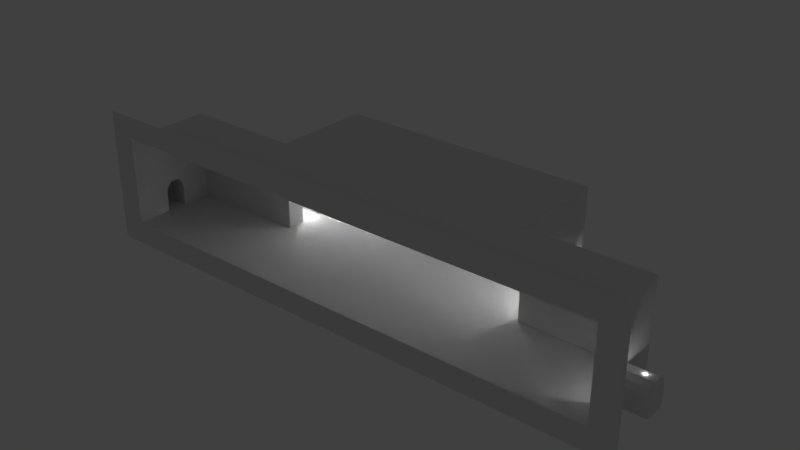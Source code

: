 # Source: interior_1.blend  (saved by Blender 2.78.0; exported with 4.5.12 LTS)
import bpy
from mathutils import Matrix  # noqa: F401  (used for matrix-valued properties, if any)

bpy.ops.wm.read_factory_settings(use_empty=True)
scene = bpy.context.scene
scene.name = 'Scene'

# ---- collections
col_collection_1 = bpy.data.collections.new('Collection 1'); scene.collection.children.link(col_collection_1)

# ---- materials (node trees are filled in below, after node groups)
mat_control_room_mat = bpy.data.materials.new('control_room_mat')
mat_control_room_mat.alpha_threshold = 0.0
mat_control_room_mat.use_transparent_shadow = False
mat_control_room_mat.roughness = 0.5
mat_control_room_mat.specular_intensity = 0.001976

# ---- material node trees

# ---- world
world_world = bpy.data.worlds.new('World'); scene.world = world_world
world_world.color = (0.05088, 0.05088, 0.05088)
world_world.use_sun_shadow = False
world_world.sun_shadow_jitter_overblur = 0.0
world_world.cycles.sampling_method = 'MANUAL'

# ---- lights
light_spot_006 = bpy.data.lights.new('Spot.006', 'POINT')
light_spot_006.transmission_factor = 0.0
light_spot_006.energy = 616.0
light_spot_006.shadow_buffer_clip_start = 0.5
light_spot_006.shadow_soft_size = 0.1
light_spot_006.shadow_maximum_resolution = 0.006
light_spot_006.use_absolute_resolution = True
light_spot_005 = bpy.data.lights.new('Spot.005', 'POINT')
light_spot_005.transmission_factor = 0.0
light_spot_005.energy = 616.0
light_spot_005.shadow_buffer_clip_start = 0.5
light_spot_005.shadow_soft_size = 0.1
light_spot_005.shadow_maximum_resolution = 0.006
light_spot_005.use_absolute_resolution = True
light_spot_004 = bpy.data.lights.new('Spot.004', 'POINT')
light_spot_004.transmission_factor = 0.0
light_spot_004.energy = 616.0
light_spot_004.shadow_buffer_clip_start = 0.5
light_spot_004.shadow_soft_size = 0.1
light_spot_004.shadow_maximum_resolution = 0.006
light_spot_004.use_absolute_resolution = True
light_spot_003 = bpy.data.lights.new('Spot.003', 'POINT')
light_spot_003.transmission_factor = 0.0
light_spot_003.energy = 616.0
light_spot_003.shadow_buffer_clip_start = 0.5
light_spot_003.shadow_soft_size = 0.1
light_spot_003.shadow_maximum_resolution = 0.006
light_spot_003.use_absolute_resolution = True
light_spot_002 = bpy.data.lights.new('Spot.002', 'POINT')
light_spot_002.transmission_factor = 0.0
light_spot_002.energy = 616.0
light_spot_002.shadow_buffer_clip_start = 0.5
light_spot_002.shadow_soft_size = 0.1
light_spot_002.shadow_maximum_resolution = 0.006
light_spot_002.use_absolute_resolution = True
light_spot_001 = bpy.data.lights.new('Spot.001', 'POINT')
light_spot_001.transmission_factor = 0.0
light_spot_001.energy = 616.0
light_spot_001.shadow_buffer_clip_start = 0.5
light_spot_001.shadow_soft_size = 0.1
light_spot_001.shadow_maximum_resolution = 0.006
light_spot_001.use_absolute_resolution = True
light_spot = bpy.data.lights.new('Spot', 'POINT')
light_spot.transmission_factor = 0.0
light_spot.energy = 616.0
light_spot.shadow_buffer_clip_start = 0.5
light_spot.shadow_soft_size = 0.1
light_spot.shadow_maximum_resolution = 0.006
light_spot.use_absolute_resolution = True

# ---- meshes
me_cube_001 = bpy.data.meshes.new('Cube.001')
me_cube_001.from_pydata([(-37.38, 2.62, 0.1109), (-37.38, 3.753, 6.026), (-37.38, 6.689, 0.1109), (-37.38, 5.557, 6.026), (-37.38, 2.62, 4.165), (-37.38, 2.998, 5.219), (-37.38, 6.312, 5.219), (-37.38, 6.689, 4.165), (37.38, 2.62, 0.1109), (37.38, 3.753, 6.026), (37.38, 6.689, 0.1109), (37.38, 5.557, 6.026), (37.38, 2.62, 4.165), (37.38, 2.998, 5.219), (37.38, 6.312, 5.219), (37.38, 6.689, 4.165), (-55.86, -11.01, 0.1109), (-55.86, -9.882, 6.026), (-55.86, -6.946, 0.1109), (-55.86, -8.078, 6.026), (-55.86, -11.01, 4.165), (-55.86, -10.64, 5.219), (-55.86, -7.323, 5.219), (-55.86, -6.946, 4.165), (55.86, -11.01, 0.1109), (55.86, -9.882, 6.026), (55.86, -6.946, 0.1109), (55.86, -8.078, 6.026), (55.86, -11.01, 4.165), (55.86, -10.64, 5.219), (55.86, -7.323, 5.219), (55.86, -6.946, 4.165), (-37.38, 13.09, 0.1109), (-37.38, 14.23, 6.026), (-37.38, 17.16, 0.1109), (-37.38, 16.03, 6.026), (-37.38, 13.09, 4.165), (-37.38, 13.47, 5.219), (-37.38, 16.79, 5.219), (-37.38, 17.16, 4.165), (37.38, 13.09, 0.1109), (37.38, 14.23, 6.026), (37.38, 17.16, 0.1109), (37.38, 16.03, 6.026), (37.38, 13.09, 4.165), (37.38, 13.47, 5.219), (37.38, 16.79, 5.219), (37.38, 17.16, 4.165), (-26.44, -1.0, 0.08686), (-26.44, -1.0, 17.71), (-26.44, 18.58, 0.08686), (-26.44, 18.58, 17.71), (0.0, 18.58, 0.08686), (-50.12, -1.0, 0.08686), (-50.12, -1.0, 17.71), (-26.44, -18.0, 0.08686), (0.0, -18.0, 0.08686), (-50.12, -18.0, 0.08686), (-26.44, -18.0, 17.71), (0.0, -18.0, 17.71), (-50.12, -18.0, 17.71), (-26.44, -18.0, -4.364), (0.0, -18.0, -4.364), (-55.12, -18.0, -4.364), (-26.44, -18.0, 22.16), (-55.12, -18.0, 22.16), (26.44, -1.0, 0.08686), (26.44, -1.0, 17.71), (26.44, 18.58, 0.08686), (26.44, 18.58, 17.71), (0.0, -1.0, 0.08686), (0.0, -1.0, 17.71), (0.0, 18.58, 17.71), (50.12, -1.0, 0.08686), (50.12, -1.0, 17.71), (26.44, -18.0, 0.08686), (50.12, -18.0, 0.08686), (26.44, -18.0, 17.71), (50.12, -18.0, 17.71), (26.44, -18.0, -4.364), (55.12, -18.0, -4.364), (26.44, -18.0, 22.16), (0.0, -18.0, 22.16), (55.12, -18.0, 22.16), (-26.44, 16.03, 6.026), (-26.44, 14.23, 6.026), (-26.44, 16.79, 5.219), (-26.44, 13.47, 5.219), (-26.44, 13.09, 0.1109), (-26.44, 17.16, 0.1109), (-26.44, 13.09, 4.165), (-26.44, 17.16, 4.165), (26.44, 16.03, 6.026), (26.44, 14.23, 6.026), (26.44, 13.09, 0.1109), (26.44, 17.16, 0.1109), (26.44, 13.09, 4.165), (26.44, 13.47, 5.219), (26.44, 16.79, 5.219), (26.44, 17.16, 4.165), (-50.12, -8.078, 6.026), (-50.12, -9.882, 6.026), (-50.12, -7.323, 5.219), (-50.12, -10.64, 5.219), (-50.12, -11.01, 0.1109), (-50.12, -6.946, 0.1109), (-50.12, -11.01, 4.165), (-50.12, -6.946, 4.165), (50.12, -8.078, 6.026), (50.12, -9.882, 6.026), (50.12, -11.01, 0.1109), (50.12, -6.946, 0.1109), (50.12, -11.01, 4.165), (50.12, -10.64, 5.219), (50.12, -7.323, 5.219), (50.12, -6.946, 4.165), (-26.44, 5.557, 6.026), (-26.44, 3.753, 6.026), (-26.44, 6.312, 5.219), (-26.44, 2.998, 5.219), (-26.44, 2.62, 0.1109), (-26.44, 6.689, 0.1109), (-26.44, 2.62, 4.165), (-26.44, 6.689, 4.165), (26.44, 5.557, 6.026), (26.44, 3.753, 6.026), (26.44, 2.62, 0.1109), (26.44, 6.689, 0.1109), (26.44, 2.62, 4.165), (26.44, 2.998, 5.219), (26.44, 6.312, 5.219), (26.44, 6.689, 4.165)], [], [(5, 6, 3, 1), (6, 118, 116, 3), (2, 0, 120, 121), (2, 121, 123, 7), (7, 123, 118, 6), (0, 2, 7, 4), (4, 7, 6, 5), (13, 9, 11, 14), (14, 11, 124, 130), (10, 127, 126, 8), (10, 15, 131, 127), (15, 14, 130, 131), (8, 12, 15, 10), (12, 13, 14, 15), (21, 22, 19, 17), (22, 102, 100, 19), (18, 16, 104, 105), (18, 105, 107, 23), (23, 107, 102, 22), (16, 18, 23, 20), (20, 23, 22, 21), (29, 25, 27, 30), (30, 27, 108, 114), (26, 111, 110, 24), (26, 31, 115, 111), (31, 30, 114, 115), (24, 28, 31, 26), (28, 29, 30, 31), (37, 38, 35, 33), (38, 86, 84, 35), (34, 32, 88, 89), (34, 89, 91, 39), (39, 91, 86, 38), (32, 34, 39, 36), (36, 39, 38, 37), (45, 41, 43, 46), (46, 43, 92, 98), (42, 95, 94, 40), (42, 47, 99, 95), (47, 46, 98, 99), (40, 44, 47, 42), (44, 45, 46, 47), (50, 52, 72, 51), (72, 71, 49, 51), (49, 54, 53, 48), (48, 55, 56, 70), (49, 58, 60, 54), (71, 59, 58, 49), (58, 64, 65, 60), (55, 61, 62, 56), (59, 82, 64, 58), (57, 63, 61, 55), (60, 65, 63, 57), (110, 76, 78, 74, 73, 111, 115, 114, 108, 109, 113, 112), (68, 69, 72, 52), (66, 126, 127, 94, 95, 68, 52, 70), (72, 69, 67, 71), (67, 66, 73, 74), (73, 66, 75, 76, 110, 111), (66, 70, 56, 75), (67, 74, 78, 77), (71, 67, 77, 59), (126, 66, 67, 69, 68, 95, 99, 98, 92, 93, 97, 96, 94, 127, 131, 130, 124, 125, 129, 128), (77, 78, 83, 81), (75, 56, 62, 79), (59, 77, 81, 82), (76, 75, 79, 80), (78, 76, 80, 83), (88, 32, 36, 90), (85, 33, 35, 84), (90, 36, 37, 87), (87, 37, 33, 85), (96, 44, 40, 94), (54, 60, 57, 104, 106, 103, 101, 100, 102, 107, 105, 53), (93, 41, 45, 97), (92, 43, 41, 93), (97, 45, 44, 96), (104, 16, 20, 106), (101, 17, 19, 100), (106, 20, 21, 103), (103, 21, 17, 101), (112, 28, 24, 110), (109, 25, 29, 113), (48, 53, 105, 104, 57, 55), (108, 27, 25, 109), (113, 29, 28, 112), (120, 0, 4, 122), (117, 1, 3, 116), (122, 4, 5, 119), (119, 5, 1, 117), (128, 12, 8, 126), (125, 9, 13, 129), (124, 11, 9, 125), (129, 13, 12, 128), (48, 70, 52, 50, 89, 88, 121, 120), (48, 120, 122, 119, 117, 116, 118, 123, 121, 88, 90, 87, 85, 84, 86, 91, 89, 50, 51, 49)])
_uv = me_cube_001.uv_layers.new(name='UVMap')
_uv.uv.foreach_set('vector', [0.9609, 0.1641, 0.9609, 0.1328, 0.9688, 0.1406, 0.9688, 0.1562, 0.9609, 0.2891, 0.9609, 0.2031, 0.9688, 0.2031, 0.9688, 0.2891, 0.9531, 0.4023, 0.9219, 0.4023, 0.9219, 0.3164, 0.9531, 0.3164, 0.9219, 0.2891, 0.9219, 0.2031, 0.9531, 0.2031, 0.9531, 0.2891, 0.9531, 0.2891, 0.9531, 0.2031, 0.9609, 0.2031, 0.9609, 0.2891, 0.9219, 0.1641, 0.9219, 0.1328, 0.9531, 0.1328, 0.9531, 0.1641, 0.9531, 0.1641, 0.9531, 0.1328, 0.9609, 0.1328, 0.9609, 0.1641, 0.9609, 0.1328, 0.9688, 0.1406, 0.9688, 0.1562, 0.9609, 0.1641, 0.9609, 0.2031, 0.9688, 0.2031, 0.9688, 0.2891, 0.9609, 0.2891, 0.9531, 0.3164, 0.9531, 0.4023, 0.9219, 0.4023, 0.9219, 0.3164, 0.9219, 0.2031, 0.9531, 0.2031, 0.9531, 0.2891, 0.9219, 0.2891, 0.9531, 0.2031, 0.9609, 0.2031, 0.9609, 0.2891, 0.9531, 0.2891, 0.9219, 0.1328, 0.9531, 0.1328, 0.9531, 0.1641, 0.9219, 0.1641, 0.9531, 0.1328, 0.9609, 0.1328, 0.9609, 0.1641, 0.9531, 0.1641, 0.9609, 0.1641, 0.9609, 0.1328, 0.9688, 0.1406, 0.9688, 0.1562, 0.9688, 0.2891, 0.9688, 0.2031, 0.9609, 0.2031, 0.9609, 0.2891, 0.9531, 0.6445, 0.9219, 0.6445, 0.9219, 0.5586, 0.9531, 0.5586, 0.9219, 0.2891, 0.9219, 0.2031, 0.9531, 0.2031, 0.9531, 0.2891, 0.9531, 0.2891, 0.9531, 0.2031, 0.9609, 0.2031, 0.9609, 0.2891, 0.9219, 0.1641, 0.9219, 0.1328, 0.9531, 0.1328, 0.9531, 0.1641, 0.9531, 0.1641, 0.9531, 0.1328, 0.9609, 0.1328, 0.9609, 0.1641, 0.9609, 0.1328, 0.9688, 0.1406, 0.9688, 0.1562, 0.9609, 0.1641, 0.9609, 0.2031, 0.9688, 0.2031, 0.9688, 0.2891, 0.9609, 0.2891, 0.9531, 0.4414, 0.9531, 0.5273, 0.9219, 0.5273, 0.9219, 0.4414, 0.9219, 0.2031, 0.9531, 0.2031, 0.9531, 0.2891, 0.9219, 0.2891, 0.9531, 0.2031, 0.9609, 0.2031, 0.9609, 0.2891, 0.9531, 0.2891, 0.9219, 0.1328, 0.9531, 0.1328, 0.9531, 0.1641, 0.9219, 0.1641, 0.9531, 0.1328, 0.9609, 0.1328, 0.9609, 0.1641, 0.9531, 0.1641, 0.9609, 0.1641, 0.9609, 0.1328, 0.9688, 0.1406, 0.9688, 0.1562, 0.9609, 0.1016, 0.9609, 0.01562, 0.9688, 0.01562, 0.9688, 0.1016, 0.9531, 0.4023, 0.9219, 0.4023, 0.9219, 0.3164, 0.9531, 0.3164, 0.9219, 0.1016, 0.9219, 0.01562, 0.9531, 0.01562, 0.9531, 0.1016, 0.9531, 0.1016, 0.9531, 0.01562, 0.9609, 0.01562, 0.9609, 0.1016, 0.9219, 0.1641, 0.9219, 0.1328, 0.9531, 0.1328, 0.9531, 0.1641, 0.9531, 0.1641, 0.9531, 0.1328, 0.9609, 0.1328, 0.9609, 0.1641, 0.9609, 0.1328, 0.9688, 0.1406, 0.9688, 0.1562, 0.9609, 0.1641, 0.9609, 0.2031, 0.9688, 0.2031, 0.9688, 0.2891, 0.9609, 0.2891, 0.9531, 0.3164, 0.9531, 0.4023, 0.9219, 0.4023, 0.9219, 0.3164, 0.9219, 0.2031, 0.9531, 0.2031, 0.9531, 0.2891, 0.9219, 0.2891, 0.9531, 0.2031, 0.9609, 0.2031, 0.9609, 0.2891, 0.9531, 0.2891, 0.9219, 0.1328, 0.9531, 0.1328, 0.9531, 0.1641, 0.9219, 0.1641, 0.9531, 0.1328, 0.9609, 0.1328, 0.9609, 0.1641, 0.9531, 0.1641, 0.3516, 0.8672, 0.3516, 0.6484, 0.4922, 0.6484, 0.4922, 0.8672, 0.02344, 0.4297, 0.1641, 0.4297, 0.1641, 0.6406, 0.02344, 0.6406, 0.4922, 0.2266, 0.4922, 0.4219, 0.3516, 0.4219, 0.3516, 0.2266, 0.1641, 0.6406, 0.02344, 0.6406, 0.02344, 0.4297, 0.1641, 0.4297, 0.1641, 0.6406, 0.3203, 0.6406, 0.3203, 0.8359, 0.1641, 0.8359, 0.1641, 0.4297, 0.3203, 0.4297, 0.3203, 0.6406, 0.1641, 0.6406, 0.7109, 0.6797, 0.75, 0.6797, 0.75, 0.9219, 0.7109, 0.875, 0.5703, 0.6797, 0.5312, 0.6797, 0.5312, 0.4688, 0.5703, 0.4688, 0.7109, 0.4688, 0.75, 0.4688, 0.75, 0.6797, 0.7109, 0.6797, 0.5703, 0.875, 0.5312, 0.9219, 0.5312, 0.6797, 0.5703, 0.6797, 0.7109, 0.875, 0.75, 0.9219, 0.5312, 0.9219, 0.5703, 0.875, 0.8438, 0.7344, 0.8438, 0.6797, 0.9844, 0.6797, 0.9844, 0.8125, 0.8438, 0.8125, 0.8438, 0.7656, 0.875, 0.7656, 0.8828, 0.7656, 0.8906, 0.7578, 0.8906, 0.7422, 0.8828, 0.7344, 0.875, 0.7344, 0.3516, 0.4375, 0.4922, 0.4375, 0.4922, 0.6484, 0.3516, 0.6484, 0.1641, 0.2109, 0.1953, 0.2109, 0.2266, 0.2109, 0.2734, 0.2109, 0.3125, 0.2109, 0.3203, 0.2109, 0.3203, 0.4297, 0.1641, 0.4297, 0.02344, 0.4297, 0.02344, 0.2109, 0.1641, 0.2109, 0.1641, 0.4297, 0.4922, 0.2109, 0.3516, 0.2109, 0.3516, 0.01562, 0.4922, 0.01562, 0.1641, 0.01562, 0.1641, 0.2109, 0.02344, 0.2109, 0.02344, 0.01562, 0.07812, 0.01562, 0.1172, 0.01562, 0.1641, 0.2109, 0.1641, 0.4297, 0.02344, 0.4297, 0.02344, 0.2109, 0.1641, 0.2109, 0.1641, 0.01562, 0.3203, 0.01562, 0.3203, 0.2109, 0.1641, 0.4297, 0.1641, 0.2109, 0.3203, 0.2109, 0.3203, 0.4297, 0.9531, 0.9844, 0.9844, 0.9844, 0.9844, 0.8438, 0.8203, 0.8438, 0.8203, 0.9844, 0.8359, 0.9844, 0.8359, 0.9531, 0.8359, 0.9453, 0.8438, 0.9375, 0.8594, 0.9375, 0.8672, 0.9453, 0.8672, 0.9531, 0.8672, 0.9844, 0.9219, 0.9844, 0.9219, 0.9531, 0.9219, 0.9453, 0.9297, 0.9375, 0.9453, 0.9375, 0.9531, 0.9453, 0.9531, 0.9531, 0.7109, 0.25, 0.7109, 0.05469, 0.75, 0.01562, 0.75, 0.25, 0.5703, 0.25, 0.5703, 0.4688, 0.5312, 0.4688, 0.5312, 0.25, 0.7109, 0.4688, 0.7109, 0.25, 0.75, 0.25, 0.75, 0.4688, 0.5703, 0.05469, 0.5703, 0.25, 0.5312, 0.25, 0.5312, 0.01562, 0.7109, 0.05469, 0.5703, 0.05469, 0.5312, 0.01562, 0.75, 0.01562, 0.9219, 0.2891, 0.9219, 0.2031, 0.9531, 0.2031, 0.9531, 0.2891, 0.9844, 0.01562, 0.9844, 0.1016, 0.9688, 0.1016, 0.9688, 0.01562, 0.9531, 0.2891, 0.9531, 0.2031, 0.9609, 0.2031, 0.9609, 0.2891, 0.9609, 0.2891, 0.9609, 0.2031, 0.9688, 0.2031, 0.9688, 0.2891, 0.9531, 0.2031, 0.9531, 0.2891, 0.9219, 0.2891, 0.9219, 0.2031, 0.9844, 0.8125, 0.9844, 0.6797, 0.8438, 0.6797, 0.8438, 0.7344, 0.875, 0.7344, 0.8828, 0.7344, 0.8906, 0.7422, 0.8906, 0.7578, 0.8828, 0.7656, 0.875, 0.7656, 0.8438, 0.7656, 0.8438, 0.8125, 0.9688, 0.2031, 0.9688, 0.2891, 0.9609, 0.2891, 0.9609, 0.2031, 0.9688, 0.1016, 0.9688, 0.01562, 0.9844, 0.01562, 0.9844, 0.1016, 0.9609, 0.2031, 0.9609, 0.2891, 0.9531, 0.2891, 0.9531, 0.2031, 0.9219, 0.2891, 0.9219, 0.2031, 0.9531, 0.2031, 0.9531, 0.2891, 0.9844, 0.01562, 0.9844, 0.1016, 0.9688, 0.1016, 0.9688, 0.01562, 0.9531, 0.2891, 0.9531, 0.2031, 0.9609, 0.2031, 0.9609, 0.2891, 0.9609, 0.2891, 0.9609, 0.2031, 0.9688, 0.2031, 0.9688, 0.2891, 0.9531, 0.2031, 0.9531, 0.2891, 0.9219, 0.2891, 0.9219, 0.2031, 0.9688, 0.2031, 0.9688, 0.2891, 0.9609, 0.2891, 0.9609, 0.2031, 0.1641, 0.6406, 0.1641, 0.8359, 0.1172, 0.8359, 0.07812, 0.8359, 0.02344, 0.8359, 0.02344, 0.6406, 0.9688, 0.1016, 0.9688, 0.01562, 0.9844, 0.01562, 0.9844, 0.1016, 0.9609, 0.2031, 0.9609, 0.2891, 0.9531, 0.2891, 0.9531, 0.2031, 0.9219, 0.2891, 0.9219, 0.2031, 0.9531, 0.2031, 0.9531, 0.2891, 0.9844, 0.01562, 0.9844, 0.1016, 0.9688, 0.1016, 0.9688, 0.01562, 0.9531, 0.2891, 0.9531, 0.2031, 0.9609, 0.2031, 0.9609, 0.2891, 0.9609, 0.2891, 0.9609, 0.2031, 0.9688, 0.2031, 0.9688, 0.2891, 0.9531, 0.2031, 0.9531, 0.2891, 0.9219, 0.2891, 0.9219, 0.2031, 0.9688, 0.2031, 0.9688, 0.2891, 0.9609, 0.2891, 0.9609, 0.2031, 0.9688, 0.1016, 0.9688, 0.01562, 0.9844, 0.01562, 0.9844, 0.1016, 0.9609, 0.2031, 0.9609, 0.2891, 0.9531, 0.2891, 0.9531, 0.2031, 0.1641, 0.6406, 0.1641, 0.4297, 0.3203, 0.4297, 0.3203, 0.6406, 0.3125, 0.6406, 0.2734, 0.6406, 0.2266, 0.6406, 0.1953, 0.6406, 0.9844, 0.9844, 0.9531, 0.9844, 0.9531, 0.9531, 0.9531, 0.9453, 0.9453, 0.9375, 0.9297, 0.9375, 0.9219, 0.9453, 0.9219, 0.9531, 0.9219, 0.9844, 0.8672, 0.9844, 0.8672, 0.9531, 0.8672, 0.9453, 0.8594, 0.9375, 0.8438, 0.9375, 0.8359, 0.9453, 0.8359, 0.9531, 0.8359, 0.9844, 0.8203, 0.9844, 0.8203, 0.8438, 0.9844, 0.8438])
me_cube_001.materials.append(mat_control_room_mat)
me_cube_001.use_remesh_preserve_volume = False
me_cube_001.use_remesh_preserve_attributes = False
me_cube_001.use_mirror_x = True
me_cube_001.use_paint_bone_selection = False
me_cube_001.use_paint_mask = True
me_cube_001.update()

# ---- objects
ob_spot_006 = bpy.data.objects.new('Spot.006', light_spot_006)
ob_spot_005 = bpy.data.objects.new('Spot.005', light_spot_005)
ob_spot_004 = bpy.data.objects.new('Spot.004', light_spot_004)
ob_spot_003 = bpy.data.objects.new('Spot.003', light_spot_003)
ob_spot_002 = bpy.data.objects.new('Spot.002', light_spot_002)
ob_spot_001 = bpy.data.objects.new('Spot.001', light_spot_001)
ob_spot = bpy.data.objects.new('Spot', light_spot)
ob_cube = bpy.data.objects.new('Cube', me_cube_001)

# ---- transforms, parenting, visibility, modifiers, constraints
ob_spot_006.location = (-27.54, 15.13, 5.984)
ob_spot_006.rotation_euler = (0.6583, -8.998e-10, -0.7386)
ob_spot_006.scale = (0.5753, 0.5753, 0.5753)
ob_spot_006.lineart.crease_threshold = 0.0
ob_spot_005.location = (-27.54, 4.68, 5.984)
ob_spot_005.rotation_euler = (0.6583, -8.998e-10, -0.7386)
ob_spot_005.scale = (0.5753, 0.5753, 0.5753)
ob_spot_005.lineart.crease_threshold = 0.0
ob_spot_004.location = (53.73, -8.948, 5.984)
ob_spot_004.rotation_euler = (0.6583, -8.998e-10, -0.7386)
ob_spot_004.scale = (0.5753, 0.5753, 0.5753)
ob_spot_004.hide_viewport = True
ob_spot_004.lineart.crease_threshold = 0.0
ob_spot_003.location = (26.92, 4.68, 5.984)
ob_spot_003.rotation_euler = (0.6583, -8.998e-10, -0.7386)
ob_spot_003.scale = (0.5753, 0.5753, 0.5753)
ob_spot_003.lineart.crease_threshold = 0.0
ob_spot_002.location = (26.92, 15.13, 5.984)
ob_spot_002.rotation_euler = (0.6583, -8.998e-10, -0.7386)
ob_spot_002.scale = (0.5753, 0.5753, 0.5753)
ob_spot_002.lineart.crease_threshold = 0.0
ob_spot_001.location = (14.86, 7.895, 15.9)
ob_spot_001.rotation_euler = (0.6583, -8.998e-10, -0.7386)
ob_spot_001.scale = (0.5753, 0.5753, 0.5753)
ob_spot_001.hide_viewport = True
ob_spot_001.lineart.crease_threshold = 0.0
ob_spot.location = (-16.14, 7.895, 15.9)
ob_spot.rotation_euler = (0.6583, -8.998e-10, -0.7386)
ob_spot.scale = (0.5753, 0.5753, 0.5753)
ob_spot.hide_viewport = True
ob_spot.lineart.crease_threshold = 0.0
ob_cube.location = (0.0, 0.0, 0.0)
ob_cube.lineart.crease_threshold = 0.0
ob_cube.use_mesh_mirror_x = True

# ---- collection membership
col_collection_1.objects.link(ob_spot_006)
col_collection_1.objects.link(ob_spot_005)
col_collection_1.objects.link(ob_spot_004)
col_collection_1.objects.link(ob_spot_003)
col_collection_1.objects.link(ob_spot_002)
col_collection_1.objects.link(ob_spot_001)
col_collection_1.objects.link(ob_spot)
col_collection_1.objects.link(ob_cube)

# ---- scene / render settings (as saved in the file)
scene.frame_start = 1; scene.frame_end = 250; scene.frame_set(1)
scene.render.engine = 'BLENDER_EEVEE_NEXT'
scene.render.resolution_percentage = 50
scene.render.dither_intensity = 0.0
scene.cycles.use_denoising = False
scene.cycles.samples = 128
scene.cycles.sampling_pattern = 'TABULATED_SOBOL'
scene.cycles.light_sampling_threshold = 0.0
scene.cycles.use_adaptive_sampling = False
scene.cycles.use_light_tree = False
scene.cycles.blur_glossy = 0.0
scene.cycles.sample_clamp_indirect = 0.0
scene.view_settings.view_transform = 'Standard'
bpy.context.view_layer.update()

# ---- added for rendering (the .blend has no active camera): camera
cam_auto = bpy.data.cameras.new('AutoCamera')
cam_auto.lens = 50.0
cam_auto.sensor_width = 36.0
cam_auto.clip_end = 1956.89
ob_auto_camera = bpy.data.objects.new('AutoCamera', cam_auto)
scene.collection.objects.link(ob_auto_camera)
ob_auto_camera.location = (111.504, -133.514, 98.0996)
ob_auto_camera.rotation_euler = (1.09748, -7.21219e-08, 0.694738)
scene.camera = ob_auto_camera
bpy.context.view_layer.update()
